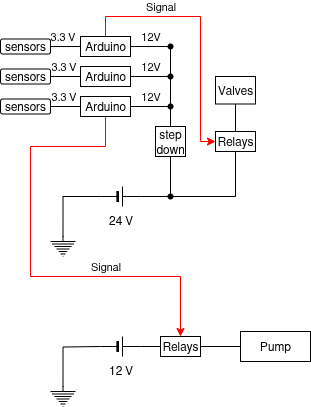

The diagram above was exported from draw.io. Its source (the exported page's mxGraphModel, read from the mxfile embedded in the PNG):
<mxGraphModel dx="677" dy="470" grid="1" gridSize="10" guides="1" tooltips="1" connect="1" arrows="1" fold="1" page="1" pageScale="1" pageWidth="850" pageHeight="1100" math="0" shadow="0">
  <root>
    <mxCell id="0" />
    <mxCell id="1" parent="0" />
    <mxCell id="bDa-y90cCUntLPeZ9zy9-19" value="" style="pointerEvents=1;verticalLabelPosition=bottom;shadow=0;dashed=0;align=center;html=1;verticalAlign=top;shape=mxgraph.electrical.signal_sources.protective_earth;" vertex="1" parent="1">
      <mxGeometry x="60" y="320" width="25" height="20" as="geometry" />
    </mxCell>
    <mxCell id="bDa-y90cCUntLPeZ9zy9-63" style="edgeStyle=orthogonalEdgeStyle;rounded=0;orthogonalLoop=1;jettySize=auto;html=1;entryX=1;entryY=0.5;entryDx=0;entryDy=0;endArrow=none;endFill=0;" edge="1" parent="1" source="bDa-y90cCUntLPeZ9zy9-20" target="bDa-y90cCUntLPeZ9zy9-61">
      <mxGeometry relative="1" as="geometry" />
    </mxCell>
    <mxCell id="bDa-y90cCUntLPeZ9zy9-71" value="3.3 V" style="edgeLabel;html=1;align=center;verticalAlign=middle;resizable=0;points=[];" vertex="1" connectable="0" parent="bDa-y90cCUntLPeZ9zy9-63">
      <mxGeometry x="0.3715" relative="1" as="geometry">
        <mxPoint x="-3" y="-10" as="offset" />
      </mxGeometry>
    </mxCell>
    <mxCell id="bDa-y90cCUntLPeZ9zy9-99" style="edgeStyle=orthogonalEdgeStyle;rounded=0;orthogonalLoop=1;jettySize=auto;html=1;exitX=0.5;exitY=0;exitDx=0;exitDy=0;entryX=0.5;entryY=0;entryDx=0;entryDy=0;strokeColor=#FF0000;" edge="1" parent="1" source="bDa-y90cCUntLPeZ9zy9-20" target="bDa-y90cCUntLPeZ9zy9-96">
      <mxGeometry relative="1" as="geometry">
        <Array as="points">
          <mxPoint x="115" y="230" />
          <mxPoint x="40" y="230" />
          <mxPoint x="40" y="360" />
          <mxPoint x="190" y="360" />
        </Array>
      </mxGeometry>
    </mxCell>
    <mxCell id="bDa-y90cCUntLPeZ9zy9-100" value="Signal" style="edgeLabel;html=1;align=center;verticalAlign=middle;resizable=0;points=[];" vertex="1" connectable="0" parent="bDa-y90cCUntLPeZ9zy9-99">
      <mxGeometry x="0.3444" relative="1" as="geometry">
        <mxPoint x="11" y="-10" as="offset" />
      </mxGeometry>
    </mxCell>
    <mxCell id="bDa-y90cCUntLPeZ9zy9-20" value="Arduino" style="rounded=0;whiteSpace=wrap;html=1;direction=west;" vertex="1" parent="1">
      <mxGeometry x="90" y="180" width="50" height="20" as="geometry" />
    </mxCell>
    <mxCell id="bDa-y90cCUntLPeZ9zy9-21" value="24 V&lt;div&gt;&lt;br&gt;&lt;/div&gt;" style="verticalLabelPosition=bottom;shadow=0;dashed=0;align=center;fillColor=strokeColor;html=1;verticalAlign=top;strokeWidth=1;shape=mxgraph.electrical.miscellaneous.monocell_battery;" vertex="1" parent="1">
      <mxGeometry x="110" y="270" width="40" height="20" as="geometry" />
    </mxCell>
    <mxCell id="bDa-y90cCUntLPeZ9zy9-25" style="edgeStyle=orthogonalEdgeStyle;rounded=0;orthogonalLoop=1;jettySize=auto;html=1;exitX=0;exitY=0.5;exitDx=0;exitDy=0;exitPerimeter=0;entryX=0.5;entryY=0;entryDx=0;entryDy=0;entryPerimeter=0;endArrow=none;endFill=0;" edge="1" parent="1" source="bDa-y90cCUntLPeZ9zy9-21" target="bDa-y90cCUntLPeZ9zy9-19">
      <mxGeometry relative="1" as="geometry" />
    </mxCell>
    <mxCell id="bDa-y90cCUntLPeZ9zy9-43" style="edgeStyle=orthogonalEdgeStyle;rounded=0;orthogonalLoop=1;jettySize=auto;html=1;endArrow=none;endFill=0;" edge="1" parent="1" source="bDa-y90cCUntLPeZ9zy9-28" target="bDa-y90cCUntLPeZ9zy9-40">
      <mxGeometry relative="1" as="geometry" />
    </mxCell>
    <mxCell id="bDa-y90cCUntLPeZ9zy9-66" style="edgeStyle=orthogonalEdgeStyle;rounded=0;orthogonalLoop=1;jettySize=auto;html=1;exitX=1;exitY=0.5;exitDx=0;exitDy=0;entryX=1;entryY=0.5;entryDx=0;entryDy=0;endArrow=none;endFill=0;" edge="1" parent="1" source="bDa-y90cCUntLPeZ9zy9-28" target="bDa-y90cCUntLPeZ9zy9-64">
      <mxGeometry relative="1" as="geometry" />
    </mxCell>
    <mxCell id="bDa-y90cCUntLPeZ9zy9-72" value="3.3 V" style="edgeLabel;html=1;align=center;verticalAlign=middle;resizable=0;points=[];" vertex="1" connectable="0" parent="bDa-y90cCUntLPeZ9zy9-66">
      <mxGeometry x="0.0779" relative="1" as="geometry">
        <mxPoint x="-1" y="-10" as="offset" />
      </mxGeometry>
    </mxCell>
    <mxCell id="bDa-y90cCUntLPeZ9zy9-28" value="Arduino" style="rounded=0;whiteSpace=wrap;html=1;direction=west;" vertex="1" parent="1">
      <mxGeometry x="90" y="150" width="50" height="20" as="geometry" />
    </mxCell>
    <mxCell id="bDa-y90cCUntLPeZ9zy9-44" style="edgeStyle=orthogonalEdgeStyle;rounded=0;orthogonalLoop=1;jettySize=auto;html=1;endArrow=none;endFill=0;" edge="1" parent="1" source="bDa-y90cCUntLPeZ9zy9-34" target="bDa-y90cCUntLPeZ9zy9-41">
      <mxGeometry relative="1" as="geometry" />
    </mxCell>
    <mxCell id="bDa-y90cCUntLPeZ9zy9-67" style="edgeStyle=orthogonalEdgeStyle;rounded=0;orthogonalLoop=1;jettySize=auto;html=1;exitX=1;exitY=0.5;exitDx=0;exitDy=0;entryX=1;entryY=0.5;entryDx=0;entryDy=0;endArrow=none;endFill=0;" edge="1" parent="1" source="bDa-y90cCUntLPeZ9zy9-34" target="bDa-y90cCUntLPeZ9zy9-65">
      <mxGeometry relative="1" as="geometry" />
    </mxCell>
    <mxCell id="bDa-y90cCUntLPeZ9zy9-73" value="3.3 V" style="edgeLabel;html=1;align=center;verticalAlign=middle;resizable=0;points=[];" vertex="1" connectable="0" parent="bDa-y90cCUntLPeZ9zy9-67">
      <mxGeometry x="-0.1548" y="-1" relative="1" as="geometry">
        <mxPoint x="-5" y="-9" as="offset" />
      </mxGeometry>
    </mxCell>
    <mxCell id="bDa-y90cCUntLPeZ9zy9-91" style="edgeStyle=orthogonalEdgeStyle;rounded=0;orthogonalLoop=1;jettySize=auto;html=1;exitX=0.5;exitY=1;exitDx=0;exitDy=0;entryX=0;entryY=0.5;entryDx=0;entryDy=0;endArrow=classic;endFill=1;fillColor=#a20025;strokeColor=light-dark(#ff0000, #ffc5c5);" edge="1" parent="1" source="bDa-y90cCUntLPeZ9zy9-34" target="bDa-y90cCUntLPeZ9zy9-89">
      <mxGeometry relative="1" as="geometry">
        <Array as="points">
          <mxPoint x="115" y="100" />
          <mxPoint x="210" y="100" />
          <mxPoint x="210" y="225" />
        </Array>
      </mxGeometry>
    </mxCell>
    <mxCell id="bDa-y90cCUntLPeZ9zy9-92" value="Signal" style="edgeLabel;html=1;align=center;verticalAlign=middle;resizable=0;points=[];" vertex="1" connectable="0" parent="bDa-y90cCUntLPeZ9zy9-91">
      <mxGeometry x="-0.4354" y="1" relative="1" as="geometry">
        <mxPoint x="3" y="-9" as="offset" />
      </mxGeometry>
    </mxCell>
    <mxCell id="bDa-y90cCUntLPeZ9zy9-34" value="Arduino" style="rounded=0;whiteSpace=wrap;html=1;direction=west;" vertex="1" parent="1">
      <mxGeometry x="90" y="120" width="50" height="20" as="geometry" />
    </mxCell>
    <mxCell id="bDa-y90cCUntLPeZ9zy9-37" value="" style="shape=waypoint;sketch=0;fillStyle=solid;size=6;pointerEvents=1;points=[];fillColor=none;resizable=0;rotatable=0;perimeter=centerPerimeter;snapToPoint=1;" vertex="1" parent="1">
      <mxGeometry x="170" y="180" width="20" height="20" as="geometry" />
    </mxCell>
    <mxCell id="bDa-y90cCUntLPeZ9zy9-46" style="edgeStyle=orthogonalEdgeStyle;rounded=0;orthogonalLoop=1;jettySize=auto;html=1;endArrow=none;endFill=0;" edge="1" parent="1" source="bDa-y90cCUntLPeZ9zy9-40" target="bDa-y90cCUntLPeZ9zy9-37">
      <mxGeometry relative="1" as="geometry" />
    </mxCell>
    <mxCell id="bDa-y90cCUntLPeZ9zy9-40" value="" style="shape=waypoint;sketch=0;fillStyle=solid;size=6;pointerEvents=1;points=[];fillColor=none;resizable=0;rotatable=0;perimeter=centerPerimeter;snapToPoint=1;" vertex="1" parent="1">
      <mxGeometry x="170" y="150" width="20" height="20" as="geometry" />
    </mxCell>
    <mxCell id="bDa-y90cCUntLPeZ9zy9-41" value="" style="shape=waypoint;sketch=0;fillStyle=solid;size=6;pointerEvents=1;points=[];fillColor=none;resizable=0;rotatable=0;perimeter=centerPerimeter;snapToPoint=1;" vertex="1" parent="1">
      <mxGeometry x="170" y="120" width="20" height="20" as="geometry" />
    </mxCell>
    <mxCell id="bDa-y90cCUntLPeZ9zy9-42" style="edgeStyle=orthogonalEdgeStyle;rounded=0;orthogonalLoop=1;jettySize=auto;html=1;entryX=0.094;entryY=0.491;entryDx=0;entryDy=0;entryPerimeter=0;endArrow=none;endFill=0;" edge="1" parent="1" source="bDa-y90cCUntLPeZ9zy9-20" target="bDa-y90cCUntLPeZ9zy9-37">
      <mxGeometry relative="1" as="geometry" />
    </mxCell>
    <mxCell id="bDa-y90cCUntLPeZ9zy9-47" value="12V" style="edgeLabel;html=1;align=center;verticalAlign=middle;resizable=0;points=[];" vertex="1" connectable="0" parent="bDa-y90cCUntLPeZ9zy9-42">
      <mxGeometry x="-0.429" y="-1" relative="1" as="geometry">
        <mxPoint x="3" y="-11" as="offset" />
      </mxGeometry>
    </mxCell>
    <mxCell id="bDa-y90cCUntLPeZ9zy9-45" style="edgeStyle=orthogonalEdgeStyle;rounded=0;orthogonalLoop=1;jettySize=auto;html=1;entryX=0.49;entryY=0.065;entryDx=0;entryDy=0;entryPerimeter=0;endArrow=none;endFill=0;" edge="1" parent="1" source="bDa-y90cCUntLPeZ9zy9-41" target="bDa-y90cCUntLPeZ9zy9-40">
      <mxGeometry relative="1" as="geometry" />
    </mxCell>
    <mxCell id="bDa-y90cCUntLPeZ9zy9-48" value="12V" style="edgeLabel;html=1;align=center;verticalAlign=middle;resizable=0;points=[];" vertex="1" connectable="0" parent="1">
      <mxGeometry x="160" y="150" as="geometry" />
    </mxCell>
    <mxCell id="bDa-y90cCUntLPeZ9zy9-49" value="12V" style="edgeLabel;html=1;align=center;verticalAlign=middle;resizable=0;points=[];" vertex="1" connectable="0" parent="1">
      <mxGeometry x="160" y="120" as="geometry" />
    </mxCell>
    <mxCell id="bDa-y90cCUntLPeZ9zy9-58" style="edgeStyle=orthogonalEdgeStyle;rounded=0;orthogonalLoop=1;jettySize=auto;html=1;exitX=0.5;exitY=0;exitDx=0;exitDy=0;endArrow=none;endFill=0;" edge="1" parent="1" source="bDa-y90cCUntLPeZ9zy9-55" target="bDa-y90cCUntLPeZ9zy9-37">
      <mxGeometry relative="1" as="geometry" />
    </mxCell>
    <mxCell id="bDa-y90cCUntLPeZ9zy9-55" value="step&lt;div&gt;down&lt;/div&gt;" style="whiteSpace=wrap;html=1;aspect=fixed;" vertex="1" parent="1">
      <mxGeometry x="165" y="210" width="30" height="30" as="geometry" />
    </mxCell>
    <mxCell id="bDa-y90cCUntLPeZ9zy9-61" value="sensors" style="rounded=1;whiteSpace=wrap;html=1;" vertex="1" parent="1">
      <mxGeometry x="10" y="182.5" width="50" height="15" as="geometry" />
    </mxCell>
    <mxCell id="bDa-y90cCUntLPeZ9zy9-64" value="sensors" style="rounded=1;whiteSpace=wrap;html=1;" vertex="1" parent="1">
      <mxGeometry x="10" y="152.5" width="50" height="15" as="geometry" />
    </mxCell>
    <mxCell id="bDa-y90cCUntLPeZ9zy9-65" value="sensors" style="rounded=1;whiteSpace=wrap;html=1;" vertex="1" parent="1">
      <mxGeometry x="10" y="122.5" width="50" height="15" as="geometry" />
    </mxCell>
    <mxCell id="bDa-y90cCUntLPeZ9zy9-90" style="edgeStyle=orthogonalEdgeStyle;rounded=0;orthogonalLoop=1;jettySize=auto;html=1;entryX=0.5;entryY=1;entryDx=0;entryDy=0;endArrow=none;endFill=0;" edge="1" parent="1" source="bDa-y90cCUntLPeZ9zy9-79" target="bDa-y90cCUntLPeZ9zy9-89">
      <mxGeometry relative="1" as="geometry" />
    </mxCell>
    <mxCell id="bDa-y90cCUntLPeZ9zy9-79" value="" style="shape=waypoint;sketch=0;fillStyle=solid;size=6;pointerEvents=1;points=[];fillColor=none;resizable=0;rotatable=0;perimeter=centerPerimeter;snapToPoint=1;" vertex="1" parent="1">
      <mxGeometry x="170" y="270" width="20" height="20" as="geometry" />
    </mxCell>
    <mxCell id="bDa-y90cCUntLPeZ9zy9-80" style="edgeStyle=orthogonalEdgeStyle;rounded=0;orthogonalLoop=1;jettySize=auto;html=1;exitX=1;exitY=0.5;exitDx=0;exitDy=0;exitPerimeter=0;entryX=-0.03;entryY=0.49;entryDx=0;entryDy=0;entryPerimeter=0;endArrow=none;endFill=0;" edge="1" parent="1" source="bDa-y90cCUntLPeZ9zy9-21" target="bDa-y90cCUntLPeZ9zy9-79">
      <mxGeometry relative="1" as="geometry" />
    </mxCell>
    <mxCell id="bDa-y90cCUntLPeZ9zy9-81" style="edgeStyle=orthogonalEdgeStyle;rounded=0;orthogonalLoop=1;jettySize=auto;html=1;entryX=0.61;entryY=0.29;entryDx=0;entryDy=0;entryPerimeter=0;endArrow=none;endFill=0;" edge="1" parent="1" source="bDa-y90cCUntLPeZ9zy9-55" target="bDa-y90cCUntLPeZ9zy9-79">
      <mxGeometry relative="1" as="geometry" />
    </mxCell>
    <mxCell id="bDa-y90cCUntLPeZ9zy9-97" style="edgeStyle=orthogonalEdgeStyle;rounded=0;orthogonalLoop=1;jettySize=auto;html=1;exitX=1;exitY=0.5;exitDx=0;exitDy=0;exitPerimeter=0;entryX=0;entryY=0.5;entryDx=0;entryDy=0;endArrow=none;endFill=0;" edge="1" parent="1" source="bDa-y90cCUntLPeZ9zy9-82" target="bDa-y90cCUntLPeZ9zy9-96">
      <mxGeometry relative="1" as="geometry" />
    </mxCell>
    <mxCell id="bDa-y90cCUntLPeZ9zy9-82" value="&lt;div&gt;12 V&lt;/div&gt;" style="verticalLabelPosition=bottom;shadow=0;dashed=0;align=center;fillColor=strokeColor;html=1;verticalAlign=top;strokeWidth=1;shape=mxgraph.electrical.miscellaneous.monocell_battery;" vertex="1" parent="1">
      <mxGeometry x="110" y="420" width="40" height="20" as="geometry" />
    </mxCell>
    <mxCell id="bDa-y90cCUntLPeZ9zy9-85" value="" style="pointerEvents=1;verticalLabelPosition=bottom;shadow=0;dashed=0;align=center;html=1;verticalAlign=top;shape=mxgraph.electrical.signal_sources.protective_earth;" vertex="1" parent="1">
      <mxGeometry x="60" y="470" width="25" height="20" as="geometry" />
    </mxCell>
    <mxCell id="bDa-y90cCUntLPeZ9zy9-86" style="edgeStyle=orthogonalEdgeStyle;rounded=0;orthogonalLoop=1;jettySize=auto;html=1;exitX=0;exitY=0.5;exitDx=0;exitDy=0;exitPerimeter=0;entryX=0.5;entryY=0;entryDx=0;entryDy=0;entryPerimeter=0;endArrow=none;endFill=0;" edge="1" parent="1" target="bDa-y90cCUntLPeZ9zy9-85">
      <mxGeometry relative="1" as="geometry">
        <mxPoint x="110" y="430" as="sourcePoint" />
      </mxGeometry>
    </mxCell>
    <mxCell id="bDa-y90cCUntLPeZ9zy9-87" value="Pump" style="rounded=0;whiteSpace=wrap;html=1;" vertex="1" parent="1">
      <mxGeometry x="250" y="415" width="70" height="30" as="geometry" />
    </mxCell>
    <mxCell id="bDa-y90cCUntLPeZ9zy9-94" value="" style="edgeStyle=orthogonalEdgeStyle;rounded=0;orthogonalLoop=1;jettySize=auto;html=1;endArrow=none;endFill=0;" edge="1" parent="1" source="bDa-y90cCUntLPeZ9zy9-89" target="bDa-y90cCUntLPeZ9zy9-93">
      <mxGeometry relative="1" as="geometry" />
    </mxCell>
    <mxCell id="bDa-y90cCUntLPeZ9zy9-89" value="Relays" style="rounded=0;whiteSpace=wrap;html=1;" vertex="1" parent="1">
      <mxGeometry x="225" y="215" width="40" height="20" as="geometry" />
    </mxCell>
    <mxCell id="bDa-y90cCUntLPeZ9zy9-93" value="Valves" style="rounded=0;whiteSpace=wrap;html=1;" vertex="1" parent="1">
      <mxGeometry x="225" y="160" width="40" height="27.5" as="geometry" />
    </mxCell>
    <mxCell id="bDa-y90cCUntLPeZ9zy9-98" style="edgeStyle=orthogonalEdgeStyle;rounded=0;orthogonalLoop=1;jettySize=auto;html=1;exitX=1;exitY=0.5;exitDx=0;exitDy=0;entryX=0;entryY=0.5;entryDx=0;entryDy=0;endArrow=none;endFill=0;" edge="1" parent="1" source="bDa-y90cCUntLPeZ9zy9-96" target="bDa-y90cCUntLPeZ9zy9-87">
      <mxGeometry relative="1" as="geometry" />
    </mxCell>
    <mxCell id="bDa-y90cCUntLPeZ9zy9-96" value="Relays" style="rounded=0;whiteSpace=wrap;html=1;" vertex="1" parent="1">
      <mxGeometry x="170" y="420" width="40" height="20" as="geometry" />
    </mxCell>
  </root>
</mxGraphModel>